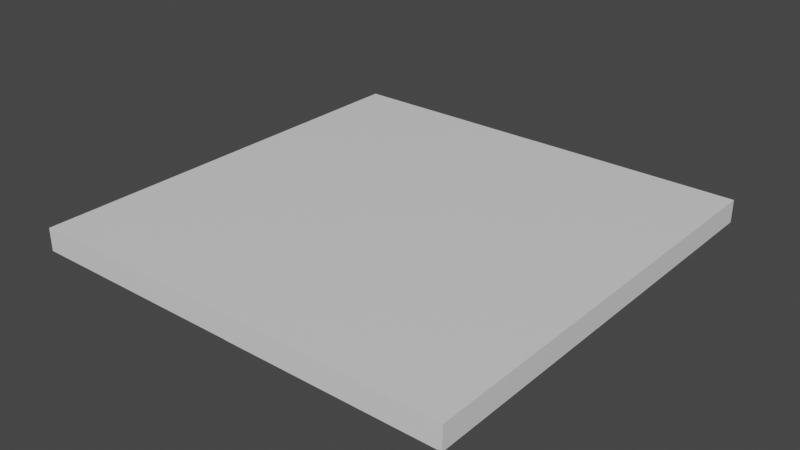 # Source: WallBigBroken.blend  (saved by Blender 2.82.7; exported with 4.5.12 LTS)
import bpy
from mathutils import Matrix  # noqa: F401  (used for matrix-valued properties, if any)

bpy.ops.wm.read_factory_settings(use_empty=True)
scene = bpy.context.scene
scene.name = 'Scene'

# ---- collections
col_collection = bpy.data.collections.new('Collection'); scene.collection.children.link(col_collection)

# ---- materials (node trees are filled in below, after node groups)
mat_material = bpy.data.materials.new('Material')
mat_material.alpha_threshold = 0.0
mat_material.use_transparent_shadow = False
mat_material.line_color = (0.0, 0.0, 0.0, 1.0)
mat_material_001 = bpy.data.materials.new('Material.001')
mat_material_001.alpha_threshold = 0.0
mat_material_001.use_transparent_shadow = False
mat_material_001.line_color = (0.0, 0.0, 0.0, 1.0)

# ---- material node trees
mat_material.use_nodes = True; mat_material.node_tree.nodes.clear()
_N = mat_material.node_tree.nodes; _L = mat_material.node_tree.links
n0 = _N.new('ShaderNodeOutputMaterial'); n0.name = 'Material Output'; n0.location = (300, 300)
n1 = _N.new('ShaderNodeBsdfPrincipled'); n1.name = 'Principled BSDF'; n1.location = (10, 300)
n1.distribution = 'GGX'
n1.subsurface_method = 'BURLEY'
n1.inputs[2].default_value = 0.4
n1.inputs[3].default_value = 1.45
n1.inputs[27].default_value = (0.0, 0.0, 0.0, 1.0)
n1.inputs[28].default_value = 1.0
_L.new(n1.outputs[0], n0.inputs[0])
n0.is_active_output = True
mat_material_001.use_nodes = True; mat_material_001.node_tree.nodes.clear()
_N = mat_material_001.node_tree.nodes; _L = mat_material_001.node_tree.links
n0 = _N.new('ShaderNodeOutputMaterial'); n0.name = 'Material Output'; n0.location = (300, 300)
n1 = _N.new('ShaderNodeBsdfPrincipled'); n1.name = 'Principled BSDF'; n1.location = (10, 300)
n1.distribution = 'GGX'
n1.subsurface_method = 'BURLEY'
n1.inputs[2].default_value = 0.4
n1.inputs[3].default_value = 1.45
n1.inputs[27].default_value = (0.0, 0.0, 0.0, 1.0)
n1.inputs[28].default_value = 1.0
_L.new(n1.outputs[0], n0.inputs[0])
n0.is_active_output = True

# ---- world
world_world = bpy.data.worlds.new('World'); scene.world = world_world
world_world.use_nodes = True; world_world.node_tree.nodes.clear()
_N = world_world.node_tree.nodes; _L = world_world.node_tree.links
n0 = _N.new('ShaderNodeOutputWorld'); n0.name = 'World Output'; n0.location = (300, 300)
n1 = _N.new('ShaderNodeBackground'); n1.name = 'Background'; n1.location = (10, 300)
n1.inputs[0].default_value = (0.05088, 0.05088, 0.05088, 1.0)
_L.new(n1.outputs[0], n0.inputs[0])
n0.is_active_output = True
world_world.color = (0.05088, 0.05088, 0.05088)
world_world.use_sun_shadow = False
world_world.sun_shadow_jitter_overblur = 0.0

# ---- meshes
me_cube = bpy.data.meshes.new('Cube')
me_cube.from_pydata([(1.875, 1.875, 0.09819), (1.875, 1.875, -0.09819), (1.875, -1.875, 0.09819), (1.875, -1.875, -0.09819), (-0.01011, 1.875, 0.09819), (-0.007822, 1.875, -0.09819), (0.2209, -1.875, 0.09819), (0.0461, -1.875, -0.09819), (-0.01306, 1.875, 0.0), (-0.1158, 0.0, 0.09819), (0.2245, -1.875, 0.0), (-0.07927, 0.0, -0.09819), (-0.1275, 0.0, 0.0), (-0.2167, 0.9376, 0.09819), (-0.02673, 0.9376, -0.09819), (-0.2138, 0.9376, 0.0), (0.103, -0.9376, -0.09819), (0.3027, -0.9376, 0.09819), (0.3032, -0.9376, 0.0), (-0.1306, 0.4688, -0.09819), (-0.05079, 0.4688, 0.09819), (-0.1088, 0.4688, 0.0), (-0.04552, 1.406, 0.09819), (-0.04258, 1.406, 0.0), (-0.09537, 1.406, -0.09819), (-0.0397, -0.4695, 0.09819), (0.1504, -0.4695, 0.0), (0.1263, -0.4695, -0.09819), (0.03494, -1.406, -0.09819), (0.109, -1.406, 0.09819), (0.07022, -1.406, 0.0)], [], [(0, 4, 22, 13, 20, 9, 25, 17, 29, 6, 2), (5, 1, 3, 7, 28, 16, 27, 11, 19, 14, 24), (3, 2, 6, 10, 7), (1, 0, 2, 3), (5, 8, 4, 0, 1), (23, 22, 4, 8), (24, 23, 8, 5), (27, 26, 12, 11), (26, 25, 9, 12), (19, 21, 15, 14), (21, 20, 13, 15), (30, 29, 17, 18), (28, 30, 18, 16), (12, 9, 20, 21), (11, 12, 21, 19), (14, 15, 23, 24), (15, 13, 22, 23), (18, 17, 25, 26), (16, 18, 26, 27), (7, 10, 30, 28), (10, 6, 29, 30)])
_uv = me_cube.uv_layers.new(name='UVMap')
_uv.uv.foreach_set('vector', [0.9454, 1.0, 0.4427, 1.0, 0.4333, 0.875, 0.3876, 0.75, 0.4319, 0.625, 0.4146, 0.5, 0.4348, 0.3748, 0.5262, 0.25, 0.4745, 0.125, 0.5043, 1.869e-05, 0.9454, 1.869e-05, 0.4433, 1.0, 0.9454, 1.0, 0.9454, 1.869e-05, 0.4577, 1.869e-05, 0.4547, 0.125, 0.4729, 0.25, 0.4791, 0.3748, 0.4243, 0.5, 0.4106, 0.625, 0.4383, 0.75, 0.42, 0.875, 0.9454, 0.4738, 0.9454, 0.5262, 0.5043, 0.5262, 0.5053, 0.5, 0.4577, 0.4738, 1.0, 0.4738, 1.0, 0.5262, 1.869e-05, 0.5262, 1.869e-05, 0.4738, 0.4433, 0.4738, 0.442, 0.5, 0.4427, 0.5262, 0.9454, 0.5262, 0.9454, 0.4738, 0.875, 0.5, 0.875, 0.5262, 1.0, 0.5262, 1.0, 0.5, 0.875, 0.4738, 0.875, 0.5, 1.0, 0.5, 1.0, 0.4738, 0.3748, 0.4738, 0.3748, 0.5, 0.5, 0.5, 0.5, 0.4738, 0.3748, 0.5, 0.3748, 0.5262, 0.5, 0.5262, 0.5, 0.5, 0.625, 0.4738, 0.625, 0.5, 0.75, 0.5, 0.75, 0.4738, 0.625, 0.5, 0.625, 0.5262, 0.75, 0.5262, 0.75, 0.5, 0.125, 0.5, 0.125, 0.5262, 0.25, 0.5262, 0.25, 0.5, 0.4547, 0.125, 0.4642, 0.125, 0.5263, 0.25, 0.4729, 0.25, 0.5, 0.5, 0.5, 0.5262, 0.625, 0.5262, 0.625, 0.5, 0.5, 0.4738, 0.5, 0.5, 0.625, 0.5, 0.625, 0.4738, 0.75, 0.4738, 0.75, 0.5, 0.875, 0.5, 0.875, 0.4738, 0.75, 0.5, 0.75, 0.5262, 0.875, 0.5262, 0.875, 0.5, 0.25, 0.5, 0.25, 0.5262, 0.3748, 0.5262, 0.3748, 0.5, 0.4729, 0.25, 0.5263, 0.25, 0.4855, 0.3748, 0.4791, 0.3748, 0.4577, 1.869e-05, 0.5053, 1.869e-05, 0.4642, 0.125, 0.4547, 0.125, 1.869e-05, 0.5, 1.869e-05, 0.5262, 0.125, 0.5262, 0.125, 0.5])
me_cube.materials.append(mat_material)
me_cube.use_remesh_preserve_volume = False
me_cube.use_remesh_preserve_attributes = False
me_cube.use_mirror_vertex_groups = False
me_cube.update()
me_cube_001 = bpy.data.meshes.new('Cube.001')
me_cube_001.from_pydata([(-0.1276, 0.0, 0.0), (-0.214, 0.9385, 0.0), (0.3035, -0.9385, 0.0), (-0.1089, 0.4693, 0.0), (-0.04262, 1.408, 0.0), (0.1506, -0.4699, 0.0), (0.07029, -1.408, 0.0), (-1.875, 1.875, 0.09819), (-1.875, 1.875, -0.09819), (-1.875, -1.875, 0.09819), (-1.875, -1.875, -0.09819), (-0.01319, 1.875, 0.0), (-0.04556, 1.408, 0.09819), (-0.01027, 1.875, 0.09819), (-0.09542, 1.408, -0.09819), (-0.008127, 1.875, -0.09819), (-0.02694, 0.9385, -0.09819), (-0.217, 0.9385, 0.09819), (-0.0509, 0.4693, 0.09819), (-0.1307, 0.4693, -0.09819), (-0.1159, 0.0, 0.09819), (-0.0794, 0.0, -0.09819), (-0.03955, -0.4699, 0.09819), (0.303, -0.9385, 0.09819), (0.1265, -0.4699, -0.09819), (0.1033, -0.9385, -0.09819), (0.1091, -1.408, 0.09819), (0.03501, -1.408, -0.09819), (0.2241, -1.875, 0.0), (0.2206, -1.875, 0.09819), (0.04614, -1.875, -0.09819)], [], [(4, 11, 13, 12), (5, 0, 20, 22), (3, 1, 17, 18), (6, 2, 23, 26), (0, 3, 18, 20), (1, 4, 12, 17), (2, 5, 22, 23), (8, 15, 14, 16, 19, 21, 24, 25, 27, 30, 10), (8, 7, 13, 11, 15), (10, 9, 7, 8), (11, 4, 14, 15), (21, 0, 5, 24), (28, 6, 26, 29), (16, 1, 3, 19), (14, 4, 1, 16), (19, 3, 0, 21), (27, 6, 28, 30), (24, 5, 2, 25), (29, 26, 23, 22, 20, 18, 17, 12, 13, 7, 9), (25, 2, 6, 27), (30, 28, 29, 9, 10)])
_uv = me_cube_001.uv_layers.new(name='UVMap')
_uv.uv.foreach_set('vector', [0.8754, 0.5, 1.0, 0.5, 1.0, 0.5262, 0.8754, 0.5262, 0.3747, 0.5, 0.5, 0.5, 0.5, 0.5262, 0.3747, 0.5262, 0.6251, 0.5, 0.7503, 0.5, 0.7503, 0.5262, 0.6251, 0.5262, 0.1246, 0.5, 0.2498, 0.5, 0.2498, 0.5262, 0.1246, 0.5262, 0.5, 0.5, 0.6251, 0.5, 0.6251, 0.5262, 0.5, 0.5262, 0.7503, 0.5, 0.8754, 0.5, 0.8754, 0.5262, 0.7503, 0.5262, 0.2498, 0.5, 0.3747, 0.5, 0.3747, 0.5262, 0.2498, 0.5262, 0.04847, 1.0, 0.5463, 1.0, 0.523, 0.8754, 0.5413, 0.7503, 0.5136, 0.6251, 0.5273, 0.5, 0.5822, 0.3747, 0.576, 0.2498, 0.5578, 0.1246, 0.5608, 1.869e-05, 0.04847, 1.869e-05, 0.04847, 0.4738, 0.04847, 0.5262, 0.5457, 0.5262, 0.545, 0.5, 0.5463, 0.4738, 1.869e-05, 0.4738, 1.869e-05, 0.5262, 1.0, 0.5262, 1.0, 0.4738, 1.0, 0.5, 0.8754, 0.5, 0.8754, 0.4738, 1.0, 0.4738, 0.5, 0.4738, 0.5, 0.5, 0.3747, 0.5, 0.3747, 0.4738, 1.869e-05, 0.5, 0.1246, 0.5, 0.1246, 0.5262, 1.869e-05, 0.5262, 0.7503, 0.4738, 0.7503, 0.5, 0.6251, 0.5, 0.6251, 0.4738, 0.8754, 0.4738, 0.8754, 0.5, 0.7503, 0.5, 0.7503, 0.4738, 0.6251, 0.4738, 0.6251, 0.5, 0.5, 0.5, 0.5, 0.4738, 0.5578, 0.1246, 0.5672, 0.1246, 0.6082, 1.869e-05, 0.5608, 1.869e-05, 0.5822, 0.3747, 0.5886, 0.3747, 0.6294, 0.2498, 0.576, 0.2498, 0.6073, 1.869e-05, 0.5776, 0.1246, 0.6293, 0.2498, 0.5379, 0.3747, 0.5176, 0.5, 0.5349, 0.6251, 0.4906, 0.7503, 0.5363, 0.8754, 0.5457, 1.0, 0.04847, 1.0, 0.04847, 1.869e-05, 0.576, 0.2498, 0.6294, 0.2498, 0.5672, 0.1246, 0.5578, 0.1246, 0.5608, 0.4738, 0.6082, 0.5, 0.6073, 0.5262, 0.04847, 0.5262, 0.04847, 0.4738])
me_cube_001.materials.append(mat_material_001)
me_cube_001.use_remesh_preserve_volume = False
me_cube_001.use_remesh_preserve_attributes = False
me_cube_001.use_mirror_vertex_groups = False
me_cube_001.update()

# ---- objects
ob_cube = bpy.data.objects.new('Cube', me_cube)
ob_cube_001 = bpy.data.objects.new('Cube.001', me_cube_001)

# ---- transforms, parenting, visibility, modifiers, constraints
ob_cube.location = (0.0, 0.0, 0.0)
ob_cube.lock_rotations_4d = False
ob_cube.empty_display_type = 'ARROWS'
ob_cube.lineart.crease_threshold = 0.0
ob_cube_001.location = (0.0, 0.0, 0.0)
ob_cube_001.scale = (0.999, 0.999, 0.999)
ob_cube_001.lock_rotations_4d = False
ob_cube_001.empty_display_type = 'ARROWS'
ob_cube_001.lineart.crease_threshold = 0.0

# ---- collection membership
col_collection.objects.link(ob_cube)
col_collection.objects.link(ob_cube_001)

# ---- scene / render settings (as saved in the file)
scene.frame_start = 1; scene.frame_end = 250; scene.frame_set(1)
scene.render.engine = 'BLENDER_EEVEE_NEXT'
scene.cycles.use_denoising = False
scene.cycles.samples = 128
scene.cycles.sampling_pattern = 'TABULATED_SOBOL'
scene.cycles.use_adaptive_sampling = False
scene.cycles.use_light_tree = False
scene.view_settings.view_transform = 'Filmic'
bpy.context.view_layer.update()

# ---- added for rendering (the .blend has no active camera and no usable light): camera, sun
cam_auto = bpy.data.cameras.new('AutoCamera')
cam_auto.lens = 50.0
cam_auto.sensor_width = 36.0
cam_auto.clip_end = 1000.0
ob_auto_camera = bpy.data.objects.new('AutoCamera', cam_auto)
scene.collection.objects.link(ob_auto_camera)
ob_auto_camera.location = (4.91033, -5.89128, 3.92752)
ob_auto_camera.rotation_euler = (1.09748, -7.21219e-08, 0.694738)
scene.camera = ob_auto_camera
light_auto_sun = bpy.data.lights.new('AutoSun', 'SUN')
light_auto_sun.energy = 3.0
light_auto_sun.angle = 0.0523599
ob_auto_sun = bpy.data.objects.new('AutoSun', light_auto_sun)
scene.collection.objects.link(ob_auto_sun)
ob_auto_sun.rotation_euler = (0.872665, 0.174533, 0.523599)
bpy.context.view_layer.update()
